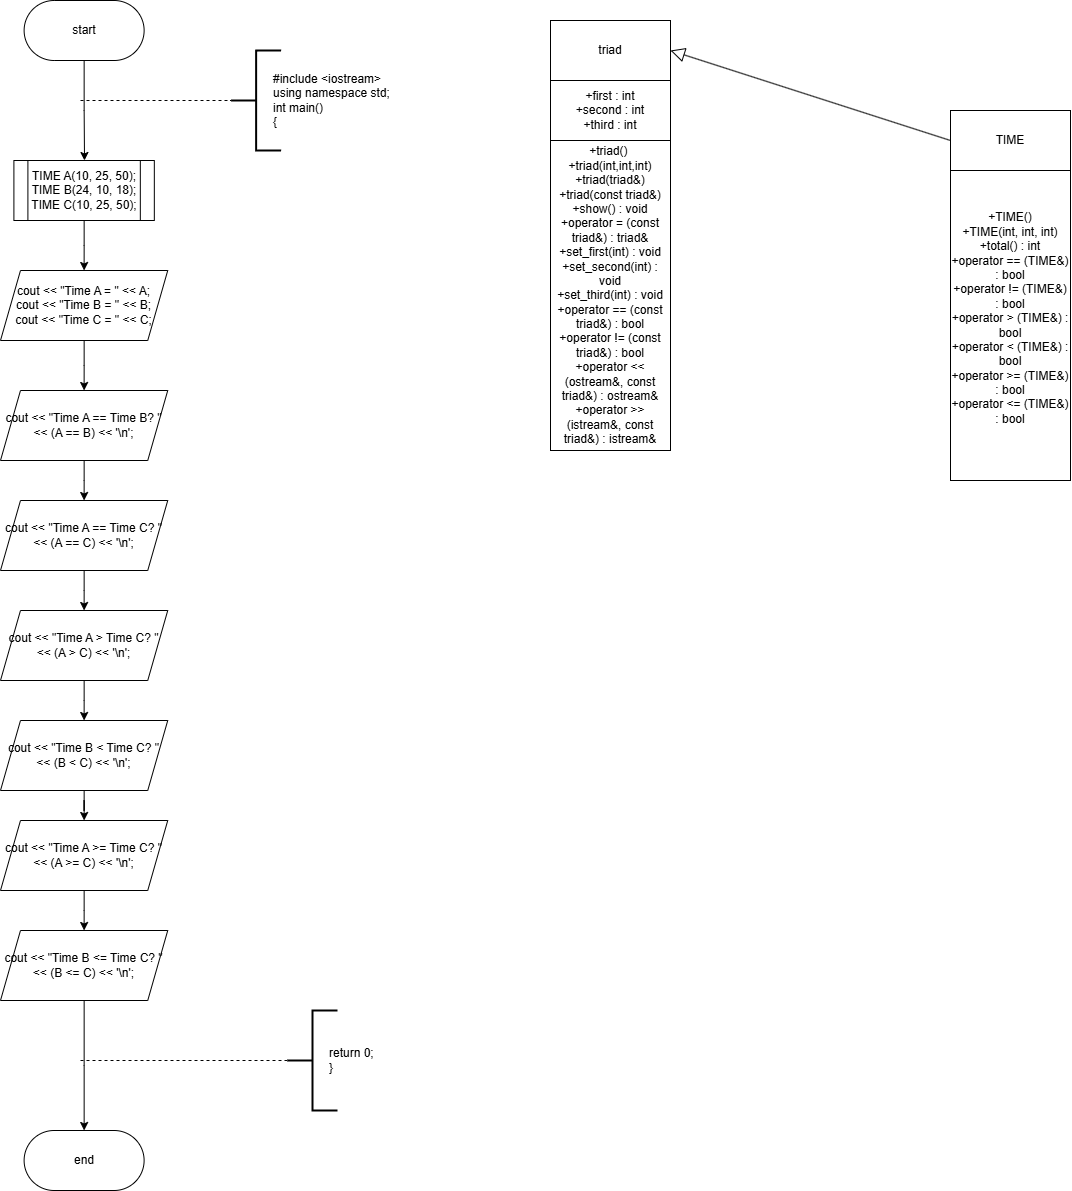

The diagram above was exported from draw.io. Its source (the exported page's mxGraphModel, read from the mxfile embedded in the PNG):
<mxGraphModel dx="1668" dy="934" grid="1" gridSize="10" guides="1" tooltips="1" connect="1" arrows="1" fold="1" page="1" pageScale="1" pageWidth="827" pageHeight="1169" math="0" shadow="0">
  <root>
    <mxCell id="0" />
    <mxCell id="1" parent="0" />
    <mxCell id="Rv7YTBpAHA-f98X-w97P-290" style="edgeStyle=orthogonalEdgeStyle;rounded=0;orthogonalLoop=1;jettySize=auto;html=1;" parent="1" source="Rv7YTBpAHA-f98X-w97P-288" edge="1">
      <mxGeometry relative="1" as="geometry">
        <mxPoint x="294" y="240" as="targetPoint" />
      </mxGeometry>
    </mxCell>
    <mxCell id="Rv7YTBpAHA-f98X-w97P-288" value="start" style="rounded=1;whiteSpace=wrap;html=1;arcSize=50;" parent="1" vertex="1">
      <mxGeometry x="233.62" y="80" width="120" height="60" as="geometry" />
    </mxCell>
    <mxCell id="Rv7YTBpAHA-f98X-w97P-324" value="" style="endArrow=none;dashed=1;html=1;rounded=0;entryX=0;entryY=0.5;entryDx=0;entryDy=0;entryPerimeter=0;" parent="1" target="Rv7YTBpAHA-f98X-w97P-326" edge="1">
      <mxGeometry width="50" height="50" relative="1" as="geometry">
        <mxPoint x="290" y="180" as="sourcePoint" />
        <mxPoint x="369" y="180" as="targetPoint" />
      </mxGeometry>
    </mxCell>
    <mxCell id="Rv7YTBpAHA-f98X-w97P-325" value="#include &amp;lt;iostream&amp;gt;&lt;div&gt;using namespace std;&lt;/div&gt;&lt;div&gt;int main()&lt;/div&gt;&lt;div&gt;{&lt;/div&gt;" style="text;html=1;align=left;verticalAlign=middle;whiteSpace=wrap;rounded=0;" parent="1" vertex="1">
      <mxGeometry x="480.62" y="150" width="130" height="60" as="geometry" />
    </mxCell>
    <mxCell id="Rv7YTBpAHA-f98X-w97P-326" value="" style="strokeWidth=2;html=1;shape=mxgraph.flowchart.annotation_2;align=left;labelPosition=right;pointerEvents=1;" parent="1" vertex="1">
      <mxGeometry x="440.62" y="130" width="50" height="100" as="geometry" />
    </mxCell>
    <mxCell id="qETVn67UdclLGP3PGfGx-166" value="triad" style="rounded=0;whiteSpace=wrap;html=1;" vertex="1" parent="1">
      <mxGeometry x="760" y="100" width="120" height="60" as="geometry" />
    </mxCell>
    <mxCell id="qETVn67UdclLGP3PGfGx-167" value="+first : int&lt;br&gt;+second : int&lt;div&gt;+third : int&lt;/div&gt;" style="rounded=0;whiteSpace=wrap;html=1;" vertex="1" parent="1">
      <mxGeometry x="760" y="160" width="120" height="60" as="geometry" />
    </mxCell>
    <mxCell id="qETVn67UdclLGP3PGfGx-168" value="+triad()&amp;nbsp;&lt;br&gt;+triad(int,int,int)&lt;div&gt;+triad(triad&amp;amp;)&lt;/div&gt;&lt;div&gt;+triad(const triad&amp;amp;)&lt;/div&gt;&lt;div&gt;+show() : void&lt;/div&gt;&lt;div&gt;+operator = (const triad&amp;amp;) : triad&amp;amp;&lt;/div&gt;&lt;div&gt;+set_first(int) : void&lt;/div&gt;&lt;div&gt;+set_second(int) : void&lt;/div&gt;&lt;div&gt;+set_third(int) : void&lt;/div&gt;&lt;div&gt;+operator == (const triad&amp;amp;) : bool&lt;/div&gt;&lt;div&gt;+operator != (const triad&amp;amp;) : bool&lt;/div&gt;&lt;div&gt;+operator &amp;lt;&amp;lt; (ostream&amp;amp;, const triad&amp;amp;) : ostream&amp;amp;&lt;/div&gt;&lt;div&gt;+operator &amp;gt;&amp;gt; (istream&amp;amp;, const triad&amp;amp;) : istream&amp;amp;&lt;/div&gt;" style="rounded=0;whiteSpace=wrap;html=1;" vertex="1" parent="1">
      <mxGeometry x="760" y="220" width="120" height="310" as="geometry" />
    </mxCell>
    <mxCell id="qETVn67UdclLGP3PGfGx-205" style="edgeStyle=orthogonalEdgeStyle;rounded=0;orthogonalLoop=1;jettySize=auto;html=1;entryX=0.5;entryY=0;entryDx=0;entryDy=0;" edge="1" parent="1" source="qETVn67UdclLGP3PGfGx-181" target="qETVn67UdclLGP3PGfGx-204">
      <mxGeometry relative="1" as="geometry" />
    </mxCell>
    <mxCell id="qETVn67UdclLGP3PGfGx-181" value="&lt;div&gt;TIME A(10, 25, 50);&lt;/div&gt;&lt;div&gt;&lt;span style=&quot;white-space: normal;&quot;&gt;TIME B(24, 10, 18);&lt;/span&gt;&lt;/div&gt;&lt;div&gt;&lt;span style=&quot;background-color: transparent; color: light-dark(rgb(0, 0, 0), rgb(255, 255, 255));&quot;&gt;TIME C(10, 25, 50);&lt;/span&gt;&lt;/div&gt;" style="shape=process;whiteSpace=wrap;html=1;backgroundOutline=1;" vertex="1" parent="1">
      <mxGeometry x="223.4" y="240" width="140.43" height="60" as="geometry" />
    </mxCell>
    <mxCell id="qETVn67UdclLGP3PGfGx-202" value="TIME" style="rounded=0;whiteSpace=wrap;html=1;" vertex="1" parent="1">
      <mxGeometry x="1160" y="190" width="120" height="60" as="geometry" />
    </mxCell>
    <mxCell id="qETVn67UdclLGP3PGfGx-203" value="+TIME()&lt;div&gt;+TIME(int, int, int)&lt;/div&gt;&lt;div&gt;+total() : int&lt;/div&gt;&lt;div&gt;+operator == (TIME&amp;amp;) : bool&lt;/div&gt;&lt;div&gt;+operator != (TIME&amp;amp;) : bool&lt;/div&gt;&lt;div&gt;+operator &amp;gt; (TIME&amp;amp;) : bool&lt;/div&gt;&lt;div&gt;+operator &amp;lt; (TIME&amp;amp;) : bool&lt;/div&gt;&lt;div&gt;+operator &amp;gt;= (TIME&amp;amp;) : bool&lt;/div&gt;&lt;div&gt;+operator &amp;lt;= (TIME&amp;amp;) : bool&lt;/div&gt;&lt;div&gt;&lt;br&gt;&lt;/div&gt;" style="rounded=0;whiteSpace=wrap;html=1;" vertex="1" parent="1">
      <mxGeometry x="1160" y="250" width="120" height="310" as="geometry" />
    </mxCell>
    <mxCell id="qETVn67UdclLGP3PGfGx-207" style="edgeStyle=orthogonalEdgeStyle;rounded=0;orthogonalLoop=1;jettySize=auto;html=1;entryX=0.5;entryY=0;entryDx=0;entryDy=0;" edge="1" parent="1" source="qETVn67UdclLGP3PGfGx-204" target="qETVn67UdclLGP3PGfGx-206">
      <mxGeometry relative="1" as="geometry" />
    </mxCell>
    <mxCell id="qETVn67UdclLGP3PGfGx-204" value="&lt;div&gt;cout &amp;lt;&amp;lt; &quot;Time A = &quot; &amp;lt;&amp;lt; A;&lt;/div&gt;&lt;div&gt;&lt;span style=&quot;white-space: normal;&quot;&gt;cout &amp;lt;&amp;lt; &quot;Time B = &quot; &amp;lt;&amp;lt; B;&lt;/span&gt;&lt;/div&gt;&lt;div&gt;&lt;span style=&quot;white-space: normal;&quot;&gt;cout &amp;lt;&amp;lt; &quot;Time C = &quot; &amp;lt;&amp;lt; C;&lt;/span&gt;&lt;/div&gt;" style="shape=parallelogram;perimeter=parallelogramPerimeter;whiteSpace=wrap;html=1;fixedSize=1;" vertex="1" parent="1">
      <mxGeometry x="209.99000000000046" y="350" width="167.25" height="70" as="geometry" />
    </mxCell>
    <mxCell id="qETVn67UdclLGP3PGfGx-213" style="edgeStyle=orthogonalEdgeStyle;rounded=0;orthogonalLoop=1;jettySize=auto;html=1;entryX=0.5;entryY=0;entryDx=0;entryDy=0;" edge="1" parent="1" source="qETVn67UdclLGP3PGfGx-206" target="qETVn67UdclLGP3PGfGx-208">
      <mxGeometry relative="1" as="geometry" />
    </mxCell>
    <mxCell id="qETVn67UdclLGP3PGfGx-206" value="cout &amp;lt;&amp;lt; &quot;Time A == Time B? &quot; &amp;lt;&amp;lt; (A == B) &amp;lt;&amp;lt; '\n';" style="shape=parallelogram;perimeter=parallelogramPerimeter;whiteSpace=wrap;html=1;fixedSize=1;" vertex="1" parent="1">
      <mxGeometry x="209.99000000000046" y="470" width="167.25" height="70" as="geometry" />
    </mxCell>
    <mxCell id="qETVn67UdclLGP3PGfGx-215" style="edgeStyle=orthogonalEdgeStyle;rounded=0;orthogonalLoop=1;jettySize=auto;html=1;entryX=0.5;entryY=0;entryDx=0;entryDy=0;" edge="1" parent="1" source="qETVn67UdclLGP3PGfGx-208" target="qETVn67UdclLGP3PGfGx-209">
      <mxGeometry relative="1" as="geometry" />
    </mxCell>
    <mxCell id="qETVn67UdclLGP3PGfGx-208" value="cout &amp;lt;&amp;lt; &quot;Time A == Time C? &quot; &amp;lt;&amp;lt; (A == C) &amp;lt;&amp;lt; '\n';" style="shape=parallelogram;perimeter=parallelogramPerimeter;whiteSpace=wrap;html=1;fixedSize=1;" vertex="1" parent="1">
      <mxGeometry x="209.99000000000046" y="580" width="167.25" height="70" as="geometry" />
    </mxCell>
    <mxCell id="qETVn67UdclLGP3PGfGx-216" style="edgeStyle=orthogonalEdgeStyle;rounded=0;orthogonalLoop=1;jettySize=auto;html=1;entryX=0.5;entryY=0;entryDx=0;entryDy=0;" edge="1" parent="1" source="qETVn67UdclLGP3PGfGx-209" target="qETVn67UdclLGP3PGfGx-210">
      <mxGeometry relative="1" as="geometry" />
    </mxCell>
    <mxCell id="qETVn67UdclLGP3PGfGx-209" value="cout &amp;lt;&amp;lt; &quot;Time A &amp;gt; Time C? &quot; &amp;lt;&amp;lt; (A &amp;gt; C) &amp;lt;&amp;lt; '\n';" style="shape=parallelogram;perimeter=parallelogramPerimeter;whiteSpace=wrap;html=1;fixedSize=1;" vertex="1" parent="1">
      <mxGeometry x="209.99000000000046" y="690" width="167.25" height="70" as="geometry" />
    </mxCell>
    <mxCell id="qETVn67UdclLGP3PGfGx-217" style="edgeStyle=orthogonalEdgeStyle;rounded=0;orthogonalLoop=1;jettySize=auto;html=1;" edge="1" parent="1" source="qETVn67UdclLGP3PGfGx-210" target="qETVn67UdclLGP3PGfGx-211">
      <mxGeometry relative="1" as="geometry" />
    </mxCell>
    <mxCell id="qETVn67UdclLGP3PGfGx-210" value="cout &amp;lt;&amp;lt; &quot;Time B &amp;lt; Time C? &quot; &amp;lt;&amp;lt; (B &amp;lt; C) &amp;lt;&amp;lt; '\n';" style="shape=parallelogram;perimeter=parallelogramPerimeter;whiteSpace=wrap;html=1;fixedSize=1;" vertex="1" parent="1">
      <mxGeometry x="209.99000000000046" y="800" width="167.25" height="70" as="geometry" />
    </mxCell>
    <mxCell id="qETVn67UdclLGP3PGfGx-218" style="edgeStyle=orthogonalEdgeStyle;rounded=0;orthogonalLoop=1;jettySize=auto;html=1;entryX=0.5;entryY=0;entryDx=0;entryDy=0;" edge="1" parent="1" source="qETVn67UdclLGP3PGfGx-211" target="qETVn67UdclLGP3PGfGx-212">
      <mxGeometry relative="1" as="geometry" />
    </mxCell>
    <mxCell id="qETVn67UdclLGP3PGfGx-211" value="cout &amp;lt;&amp;lt; &quot;Time A &amp;gt;= Time C? &quot; &amp;lt;&amp;lt; (A &amp;gt;= C) &amp;lt;&amp;lt; '\n';" style="shape=parallelogram;perimeter=parallelogramPerimeter;whiteSpace=wrap;html=1;fixedSize=1;" vertex="1" parent="1">
      <mxGeometry x="209.99000000000046" y="900" width="167.25" height="70" as="geometry" />
    </mxCell>
    <mxCell id="qETVn67UdclLGP3PGfGx-220" style="edgeStyle=orthogonalEdgeStyle;rounded=0;orthogonalLoop=1;jettySize=auto;html=1;" edge="1" parent="1" source="qETVn67UdclLGP3PGfGx-212" target="qETVn67UdclLGP3PGfGx-219">
      <mxGeometry relative="1" as="geometry" />
    </mxCell>
    <mxCell id="qETVn67UdclLGP3PGfGx-212" value="cout &amp;lt;&amp;lt; &quot;Time B &amp;lt;= Time C? &quot; &amp;lt;&amp;lt; (B &amp;lt;= C) &amp;lt;&amp;lt; '\n';" style="shape=parallelogram;perimeter=parallelogramPerimeter;whiteSpace=wrap;html=1;fixedSize=1;" vertex="1" parent="1">
      <mxGeometry x="209.99000000000046" y="1010" width="167.25" height="70" as="geometry" />
    </mxCell>
    <mxCell id="qETVn67UdclLGP3PGfGx-219" value="end" style="rounded=1;whiteSpace=wrap;html=1;arcSize=50;" vertex="1" parent="1">
      <mxGeometry x="233.61" y="1210" width="120" height="60" as="geometry" />
    </mxCell>
    <mxCell id="qETVn67UdclLGP3PGfGx-221" value="" style="endArrow=none;dashed=1;html=1;rounded=0;" edge="1" parent="1">
      <mxGeometry width="50" height="50" relative="1" as="geometry">
        <mxPoint x="290" y="1140" as="sourcePoint" />
        <mxPoint x="497" y="1140" as="targetPoint" />
      </mxGeometry>
    </mxCell>
    <mxCell id="qETVn67UdclLGP3PGfGx-222" value="return 0;&lt;div&gt;}&lt;/div&gt;" style="text;html=1;align=left;verticalAlign=middle;whiteSpace=wrap;rounded=0;" vertex="1" parent="1">
      <mxGeometry x="537" y="1125" width="60" height="30" as="geometry" />
    </mxCell>
    <mxCell id="qETVn67UdclLGP3PGfGx-223" value="" style="strokeWidth=2;html=1;shape=mxgraph.flowchart.annotation_2;align=left;labelPosition=right;pointerEvents=1;" vertex="1" parent="1">
      <mxGeometry x="497" y="1090" width="50" height="100" as="geometry" />
    </mxCell>
    <mxCell id="qETVn67UdclLGP3PGfGx-226" value="" style="endArrow=block;endFill=0;endSize=12;html=1;rounded=0;exitX=0;exitY=0.5;exitDx=0;exitDy=0;entryX=1;entryY=0.5;entryDx=0;entryDy=0;" edge="1" parent="1" source="qETVn67UdclLGP3PGfGx-202" target="qETVn67UdclLGP3PGfGx-166">
      <mxGeometry width="160" relative="1" as="geometry">
        <mxPoint x="950" y="350" as="sourcePoint" />
        <mxPoint x="890" y="130" as="targetPoint" />
      </mxGeometry>
    </mxCell>
  </root>
</mxGraphModel>